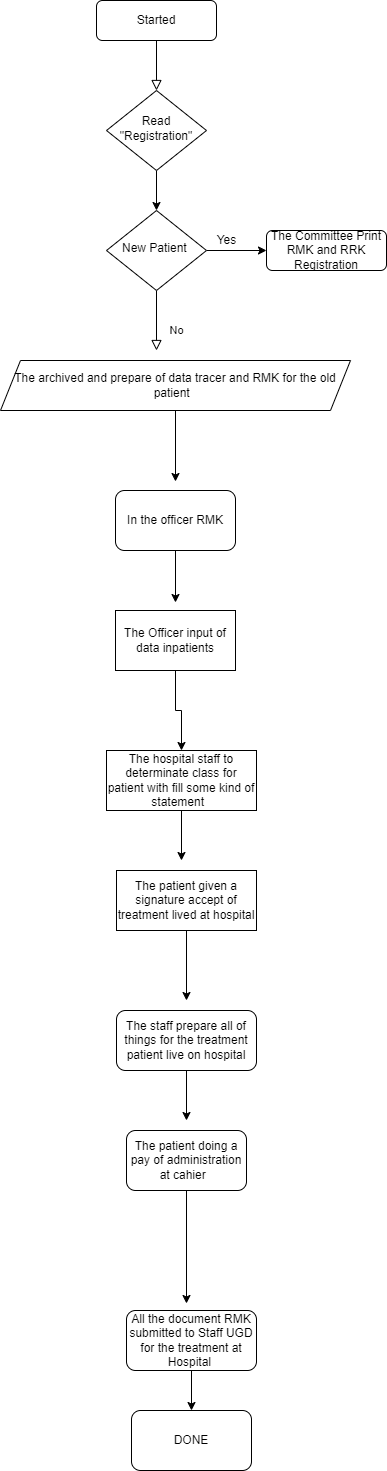

The diagram above was exported from draw.io. Its source (the exported page's mxGraphModel, read from the mxfile embedded in the PNG):
<mxGraphModel dx="880" dy="518" grid="1" gridSize="10" guides="1" tooltips="1" connect="1" arrows="1" fold="1" page="1" pageScale="1" pageWidth="827" pageHeight="1169" math="0" shadow="0">
  <root>
    <mxCell id="WIyWlLk6GJQsqaUBKTNV-0" />
    <mxCell id="WIyWlLk6GJQsqaUBKTNV-1" parent="WIyWlLk6GJQsqaUBKTNV-0" />
    <mxCell id="WIyWlLk6GJQsqaUBKTNV-2" value="" style="rounded=0;html=1;jettySize=auto;orthogonalLoop=1;fontSize=11;endArrow=block;endFill=0;endSize=8;strokeWidth=1;shadow=0;labelBackgroundColor=none;edgeStyle=orthogonalEdgeStyle;" parent="WIyWlLk6GJQsqaUBKTNV-1" source="WIyWlLk6GJQsqaUBKTNV-3" target="WIyWlLk6GJQsqaUBKTNV-6" edge="1">
      <mxGeometry relative="1" as="geometry" />
    </mxCell>
    <mxCell id="WIyWlLk6GJQsqaUBKTNV-3" value="Started" style="rounded=1;whiteSpace=wrap;html=1;fontSize=12;glass=0;strokeWidth=1;shadow=0;" parent="WIyWlLk6GJQsqaUBKTNV-1" vertex="1">
      <mxGeometry x="160" y="80" width="120" height="40" as="geometry" />
    </mxCell>
    <mxCell id="ZCbhdoCntF4dWJarLc5m-21" value="" style="edgeStyle=orthogonalEdgeStyle;rounded=0;orthogonalLoop=1;jettySize=auto;html=1;" parent="WIyWlLk6GJQsqaUBKTNV-1" source="WIyWlLk6GJQsqaUBKTNV-6" target="WIyWlLk6GJQsqaUBKTNV-10" edge="1">
      <mxGeometry relative="1" as="geometry" />
    </mxCell>
    <mxCell id="WIyWlLk6GJQsqaUBKTNV-6" value="Read &quot;Registration&quot;" style="rhombus;whiteSpace=wrap;html=1;shadow=0;fontFamily=Helvetica;fontSize=12;align=center;strokeWidth=1;spacing=6;spacingTop=-4;" parent="WIyWlLk6GJQsqaUBKTNV-1" vertex="1">
      <mxGeometry x="170" y="170" width="100" height="80" as="geometry" />
    </mxCell>
    <mxCell id="WIyWlLk6GJQsqaUBKTNV-8" value="No" style="rounded=0;html=1;jettySize=auto;orthogonalLoop=1;fontSize=11;endArrow=block;endFill=0;endSize=8;strokeWidth=1;shadow=0;labelBackgroundColor=none;edgeStyle=orthogonalEdgeStyle;" parent="WIyWlLk6GJQsqaUBKTNV-1" source="WIyWlLk6GJQsqaUBKTNV-10" edge="1">
      <mxGeometry x="0.3333" y="20" relative="1" as="geometry">
        <mxPoint as="offset" />
        <mxPoint x="220" y="430" as="targetPoint" />
      </mxGeometry>
    </mxCell>
    <mxCell id="ZCbhdoCntF4dWJarLc5m-24" style="edgeStyle=orthogonalEdgeStyle;rounded=0;orthogonalLoop=1;jettySize=auto;html=1;entryX=0;entryY=0.5;entryDx=0;entryDy=0;" parent="WIyWlLk6GJQsqaUBKTNV-1" source="WIyWlLk6GJQsqaUBKTNV-10" target="WIyWlLk6GJQsqaUBKTNV-12" edge="1">
      <mxGeometry relative="1" as="geometry" />
    </mxCell>
    <mxCell id="WIyWlLk6GJQsqaUBKTNV-10" value="New Patient&amp;nbsp;" style="rhombus;whiteSpace=wrap;html=1;shadow=0;fontFamily=Helvetica;fontSize=12;align=center;strokeWidth=1;spacing=6;spacingTop=-4;" parent="WIyWlLk6GJQsqaUBKTNV-1" vertex="1">
      <mxGeometry x="170" y="290" width="100" height="80" as="geometry" />
    </mxCell>
    <mxCell id="WIyWlLk6GJQsqaUBKTNV-12" value="The Committee Print RMK and RRK Registration" style="rounded=1;whiteSpace=wrap;html=1;fontSize=12;glass=0;strokeWidth=1;shadow=0;" parent="WIyWlLk6GJQsqaUBKTNV-1" vertex="1">
      <mxGeometry x="330" y="310" width="120" height="40" as="geometry" />
    </mxCell>
    <mxCell id="ZCbhdoCntF4dWJarLc5m-5" style="edgeStyle=orthogonalEdgeStyle;rounded=0;orthogonalLoop=1;jettySize=auto;html=1;" parent="WIyWlLk6GJQsqaUBKTNV-1" source="ZCbhdoCntF4dWJarLc5m-3" edge="1">
      <mxGeometry relative="1" as="geometry">
        <mxPoint x="239" y="561" as="targetPoint" />
      </mxGeometry>
    </mxCell>
    <mxCell id="ZCbhdoCntF4dWJarLc5m-3" value="The archived and prepare of data tracer and RMK for the old patient&amp;nbsp;&amp;nbsp;" style="shape=parallelogram;perimeter=parallelogramPerimeter;whiteSpace=wrap;html=1;fixedSize=1;" parent="WIyWlLk6GJQsqaUBKTNV-1" vertex="1">
      <mxGeometry x="64" y="440" width="350" height="50" as="geometry" />
    </mxCell>
    <mxCell id="ZCbhdoCntF4dWJarLc5m-7" style="edgeStyle=orthogonalEdgeStyle;rounded=0;orthogonalLoop=1;jettySize=auto;html=1;" parent="WIyWlLk6GJQsqaUBKTNV-1" source="ZCbhdoCntF4dWJarLc5m-6" edge="1">
      <mxGeometry relative="1" as="geometry">
        <mxPoint x="239" y="682" as="targetPoint" />
      </mxGeometry>
    </mxCell>
    <mxCell id="ZCbhdoCntF4dWJarLc5m-6" value="In the officer RMK" style="rounded=1;whiteSpace=wrap;html=1;" parent="WIyWlLk6GJQsqaUBKTNV-1" vertex="1">
      <mxGeometry x="179" y="570" width="120" height="60" as="geometry" />
    </mxCell>
    <mxCell id="ZCbhdoCntF4dWJarLc5m-10" value="" style="edgeStyle=orthogonalEdgeStyle;rounded=0;orthogonalLoop=1;jettySize=auto;html=1;" parent="WIyWlLk6GJQsqaUBKTNV-1" source="ZCbhdoCntF4dWJarLc5m-8" target="ZCbhdoCntF4dWJarLc5m-9" edge="1">
      <mxGeometry relative="1" as="geometry" />
    </mxCell>
    <mxCell id="ZCbhdoCntF4dWJarLc5m-8" value="The Officer input of data inpatients" style="rounded=0;whiteSpace=wrap;html=1;" parent="WIyWlLk6GJQsqaUBKTNV-1" vertex="1">
      <mxGeometry x="179" y="690" width="120" height="60" as="geometry" />
    </mxCell>
    <mxCell id="ZCbhdoCntF4dWJarLc5m-12" style="edgeStyle=orthogonalEdgeStyle;rounded=0;orthogonalLoop=1;jettySize=auto;html=1;" parent="WIyWlLk6GJQsqaUBKTNV-1" source="ZCbhdoCntF4dWJarLc5m-9" edge="1">
      <mxGeometry relative="1" as="geometry">
        <mxPoint x="245" y="940" as="targetPoint" />
      </mxGeometry>
    </mxCell>
    <mxCell id="ZCbhdoCntF4dWJarLc5m-9" value="The hospital staff to determinate class for patient with fill some kind of statement&amp;nbsp;&amp;nbsp;" style="rounded=0;whiteSpace=wrap;html=1;" parent="WIyWlLk6GJQsqaUBKTNV-1" vertex="1">
      <mxGeometry x="170" y="830" width="150" height="60" as="geometry" />
    </mxCell>
    <mxCell id="ZCbhdoCntF4dWJarLc5m-13" style="edgeStyle=orthogonalEdgeStyle;rounded=0;orthogonalLoop=1;jettySize=auto;html=1;" parent="WIyWlLk6GJQsqaUBKTNV-1" source="ZCbhdoCntF4dWJarLc5m-11" edge="1">
      <mxGeometry relative="1" as="geometry">
        <mxPoint x="250" y="1080" as="targetPoint" />
      </mxGeometry>
    </mxCell>
    <mxCell id="ZCbhdoCntF4dWJarLc5m-11" value="The patient given a signature accept of treatment lived at hospital" style="rounded=0;whiteSpace=wrap;html=1;" parent="WIyWlLk6GJQsqaUBKTNV-1" vertex="1">
      <mxGeometry x="180" y="950" width="140" height="60" as="geometry" />
    </mxCell>
    <mxCell id="ZCbhdoCntF4dWJarLc5m-15" style="edgeStyle=orthogonalEdgeStyle;rounded=0;orthogonalLoop=1;jettySize=auto;html=1;exitX=0.5;exitY=1;exitDx=0;exitDy=0;" parent="WIyWlLk6GJQsqaUBKTNV-1" source="ZCbhdoCntF4dWJarLc5m-14" edge="1">
      <mxGeometry relative="1" as="geometry">
        <mxPoint x="250" y="1200" as="targetPoint" />
      </mxGeometry>
    </mxCell>
    <mxCell id="ZCbhdoCntF4dWJarLc5m-14" value="The staff prepare all of things for the treatment patient live on hospital" style="rounded=1;whiteSpace=wrap;html=1;" parent="WIyWlLk6GJQsqaUBKTNV-1" vertex="1">
      <mxGeometry x="180" y="1090" width="140" height="60" as="geometry" />
    </mxCell>
    <mxCell id="ZCbhdoCntF4dWJarLc5m-17" style="edgeStyle=orthogonalEdgeStyle;rounded=0;orthogonalLoop=1;jettySize=auto;html=1;exitX=0.5;exitY=1;exitDx=0;exitDy=0;" parent="WIyWlLk6GJQsqaUBKTNV-1" source="ZCbhdoCntF4dWJarLc5m-16" edge="1">
      <mxGeometry relative="1" as="geometry">
        <mxPoint x="250" y="1383" as="targetPoint" />
      </mxGeometry>
    </mxCell>
    <mxCell id="ZCbhdoCntF4dWJarLc5m-16" value="The patient doing a pay of administration at cahier&amp;nbsp;&amp;nbsp;" style="rounded=1;whiteSpace=wrap;html=1;" parent="WIyWlLk6GJQsqaUBKTNV-1" vertex="1">
      <mxGeometry x="190" y="1210" width="120" height="60" as="geometry" />
    </mxCell>
    <mxCell id="ZCbhdoCntF4dWJarLc5m-20" value="" style="edgeStyle=orthogonalEdgeStyle;rounded=0;orthogonalLoop=1;jettySize=auto;html=1;" parent="WIyWlLk6GJQsqaUBKTNV-1" source="ZCbhdoCntF4dWJarLc5m-18" target="ZCbhdoCntF4dWJarLc5m-19" edge="1">
      <mxGeometry relative="1" as="geometry" />
    </mxCell>
    <mxCell id="ZCbhdoCntF4dWJarLc5m-18" value="All the document RMK submitted to Staff UGD for the treatment at Hospital&amp;nbsp;" style="rounded=1;whiteSpace=wrap;html=1;" parent="WIyWlLk6GJQsqaUBKTNV-1" vertex="1">
      <mxGeometry x="190" y="1390" width="130" height="60" as="geometry" />
    </mxCell>
    <mxCell id="ZCbhdoCntF4dWJarLc5m-19" value="DONE" style="whiteSpace=wrap;html=1;rounded=1;" parent="WIyWlLk6GJQsqaUBKTNV-1" vertex="1">
      <mxGeometry x="195" y="1490" width="120" height="60" as="geometry" />
    </mxCell>
    <mxCell id="ZCbhdoCntF4dWJarLc5m-25" value="Yes" style="text;html=1;align=center;verticalAlign=middle;resizable=0;points=[];autosize=1;strokeColor=none;fillColor=none;" parent="WIyWlLk6GJQsqaUBKTNV-1" vertex="1">
      <mxGeometry x="270" y="305" width="40" height="30" as="geometry" />
    </mxCell>
  </root>
</mxGraphModel>